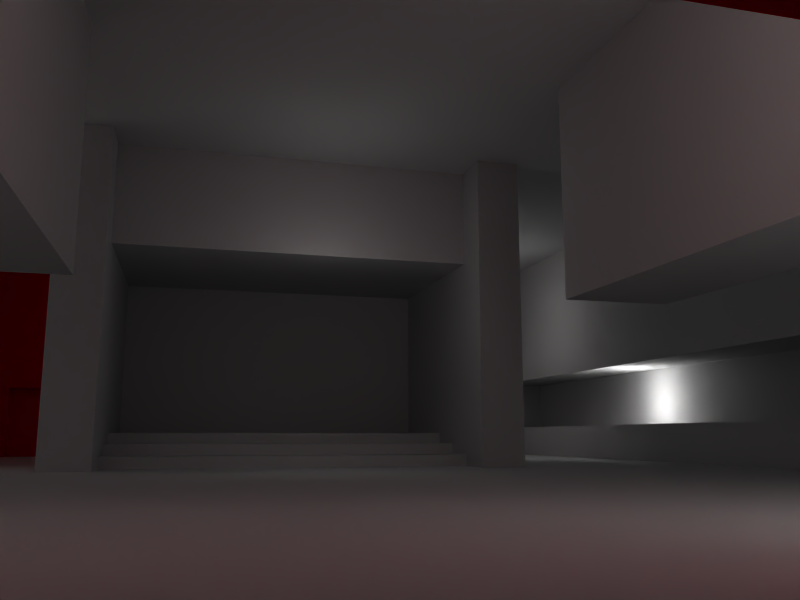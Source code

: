 # Source: e1m1_blender.blend  (saved by Blender 2.56.0; exported with 4.5.12 LTS)
import bpy
from mathutils import Matrix  # noqa: F401  (used for matrix-valued properties, if any)

bpy.ops.wm.read_factory_settings(use_empty=True)
scene = bpy.context.scene
scene.name = 'Scene'

# ---- collections
col_collection_1 = bpy.data.collections.new('Collection 1'); scene.collection.children.link(col_collection_1)
col_collection_9 = bpy.data.collections.new('Collection 9'); scene.collection.children.link(col_collection_9)
col_collection_10 = bpy.data.collections.new('Collection 10'); scene.collection.children.link(col_collection_10)

# ---- materials (node trees are filled in below, after node groups)
mat_material_004 = bpy.data.materials.new('Material.004')
mat_material_004.alpha_threshold = 0.0
mat_material_004.roughness = 0.5
mat_material_004.line_color = (0.0, 0.0, 0.0, 1.0)
mat_wall = bpy.data.materials.new('wall')
mat_wall.alpha_threshold = 0.0
mat_wall.preview_render_type = 'FLAT'
mat_wall.diffuse_color = (0.8, 0.0, 0.02224, 1.0)
mat_wall.roughness = 0.5
mat_wall.specular_intensity = 0.0
mat_wall.line_color = (0.0, 0.0, 0.0, 1.0)
mat_material_002 = bpy.data.materials.new('Material.002')
mat_material_002.alpha_threshold = 0.0
mat_material_002.roughness = 0.5
mat_material_002.line_color = (0.0, 0.0, 0.0, 1.0)
mat_material_001 = bpy.data.materials.new('Material.001')
mat_material_001.alpha_threshold = 0.0
mat_material_001.preview_render_type = 'FLAT'
mat_material_001.diffuse_color = (0.5023, 0.8, 0.2657, 1.0)
mat_material_001.roughness = 0.5
mat_material_001.specular_intensity = 0.0
mat_material_001.line_color = (0.0, 0.0, 0.0, 1.0)
mat_comp = bpy.data.materials.new('comp')
mat_comp.alpha_threshold = 0.0
mat_comp.preview_render_type = 'FLAT'
mat_comp.roughness = 0.5
mat_comp.specular_intensity = 0.0
mat_comp.line_color = (0.0, 0.0, 0.0, 1.0)
mat_material = bpy.data.materials.new('Material')
mat_material.alpha_threshold = 0.0
mat_material.roughness = 0.5
mat_material.line_color = (0.0, 0.0, 0.0, 1.0)
mat_material_003 = bpy.data.materials.new('Material.003')
mat_material_003.alpha_threshold = 0.0
mat_material_003.roughness = 0.5
mat_material_003.line_color = (0.0, 0.0, 0.0, 1.0)
mat_material_005 = bpy.data.materials.new('Material.005')
mat_material_005.alpha_threshold = 0.0
mat_material_005.roughness = 0.5
mat_material_005.line_color = (0.0, 0.0, 0.0, 1.0)
mat_roof = bpy.data.materials.new('roof')
mat_roof.alpha_threshold = 0.0
mat_roof.preview_render_type = 'FLAT'
mat_roof.roughness = 0.5
mat_roof.specular_intensity = 0.0
mat_roof.line_color = (0.0, 0.0, 0.0, 1.0)

# ---- material node trees

# ---- world
world_world = bpy.data.worlds.new('World'); scene.world = world_world
world_world.color = (0.05656, 0.2208, 0.4)
world_world.use_sun_shadow = False
world_world.sun_shadow_jitter_overblur = 0.0
world_world.cycles.sampling_method = 'MANUAL'
world_world.cycles.sample_map_resolution = 256

# ---- cameras
cam_camera_003 = bpy.data.cameras.new('Camera.003')
cam_camera_003.clip_end = 100.0
cam_camera_003.lens = 35.0
cam_camera_003.dof.focus_distance = 0.0
cam_camera_003.dof.aperture_fstop = 128.0
cam_camera_001 = bpy.data.cameras.new('Camera.001')
cam_camera_001.clip_end = 100.0
cam_camera_001.lens = 35.0
cam_camera_001.dof.focus_distance = 0.0
cam_camera_001.dof.aperture_fstop = 128.0
cam_camera = bpy.data.cameras.new('Camera')
cam_camera.clip_end = 100.0
cam_camera.lens = 35.0
cam_camera.dof.focus_distance = 0.0
cam_camera.dof.aperture_fstop = 128.0
cam_camera1 = bpy.data.cameras.new('Camera1')
cam_camera1.passepartout_alpha = 0.2
cam_camera1.clip_end = 100.0
cam_camera1.lens = 35.0
cam_camera1.show_name = True
cam_camera1.dof.focus_distance = 0.0
cam_camera1.dof.aperture_fstop = 128.0

# ---- lights
light_point_006 = bpy.data.lights.new('Point.006', 'POINT')
light_point_006.transmission_factor = 0.0
light_point_006.energy = 100.0
light_point_006.shadow_buffer_clip_start = 0.5
light_point_006.shadow_soft_size = 1.0
light_point_006.shadow_maximum_resolution = 0.006
light_point_006.use_absolute_resolution = True
light_point_006.cycles.use_multiple_importance_sampling = False
light_point_005 = bpy.data.lights.new('Point.005', 'POINT')
light_point_005.transmission_factor = 0.0
light_point_005.energy = 100.0
light_point_005.shadow_buffer_clip_start = 0.5
light_point_005.shadow_soft_size = 1.0
light_point_005.shadow_maximum_resolution = 0.006
light_point_005.use_absolute_resolution = True
light_point_005.cycles.use_multiple_importance_sampling = False
light_point_004 = bpy.data.lights.new('Point.004', 'POINT')
light_point_004.transmission_factor = 0.0
light_point_004.energy = 100.0
light_point_004.shadow_buffer_clip_start = 0.5
light_point_004.shadow_soft_size = 1.0
light_point_004.shadow_maximum_resolution = 0.006
light_point_004.use_absolute_resolution = True
light_point_004.cycles.use_multiple_importance_sampling = False
light_point_003 = bpy.data.lights.new('Point.003', 'POINT')
light_point_003.transmission_factor = 0.0
light_point_003.energy = 100.0
light_point_003.shadow_buffer_clip_start = 0.5
light_point_003.shadow_soft_size = 1.0
light_point_003.shadow_maximum_resolution = 0.006
light_point_003.use_absolute_resolution = True
light_point_003.cycles.use_multiple_importance_sampling = False
light_point_002 = bpy.data.lights.new('Point.002', 'POINT')
light_point_002.transmission_factor = 0.0
light_point_002.energy = 100.0
light_point_002.shadow_buffer_clip_start = 0.5
light_point_002.shadow_soft_size = 1.0
light_point_002.shadow_maximum_resolution = 0.006
light_point_002.use_absolute_resolution = True
light_point_002.cycles.use_multiple_importance_sampling = False
light_point_001 = bpy.data.lights.new('Point.001', 'POINT')
light_point_001.transmission_factor = 0.0
light_point_001.energy = 100.0
light_point_001.shadow_buffer_clip_start = 0.5
light_point_001.shadow_soft_size = 1.0
light_point_001.shadow_maximum_resolution = 0.006
light_point_001.use_absolute_resolution = True
light_point_001.cycles.use_multiple_importance_sampling = False
light_point = bpy.data.lights.new('Point', 'POINT')
light_point.transmission_factor = 0.0
light_point.energy = 100.0
light_point.shadow_buffer_clip_start = 0.5
light_point.shadow_soft_size = 1.0
light_point.shadow_maximum_resolution = 0.006
light_point.use_absolute_resolution = True
light_point.cycles.use_multiple_importance_sampling = False
light_lamp_003 = bpy.data.lights.new('Lamp.003', 'POINT')
light_lamp_003.transmission_factor = 0.0
light_lamp_003.energy = 100.0
light_lamp_003.shadow_buffer_clip_start = 0.5
light_lamp_003.shadow_soft_size = 1.0
light_lamp_003.shadow_maximum_resolution = 0.006
light_lamp_003.use_absolute_resolution = True
light_lamp_003.cycles.use_multiple_importance_sampling = False
light_lamp_002 = bpy.data.lights.new('Lamp.002', 'POINT')
light_lamp_002.transmission_factor = 0.0
light_lamp_002.energy = 100.0
light_lamp_002.shadow_buffer_clip_start = 0.5
light_lamp_002.shadow_soft_size = 1.0
light_lamp_002.shadow_maximum_resolution = 0.006
light_lamp_002.use_absolute_resolution = True
light_lamp_002.cycles.use_multiple_importance_sampling = False
light_lamp_001 = bpy.data.lights.new('Lamp.001', 'POINT')
light_lamp_001.transmission_factor = 0.0
light_lamp_001.energy = 100.0
light_lamp_001.shadow_buffer_clip_start = 0.5
light_lamp_001.shadow_soft_size = 1.0
light_lamp_001.shadow_maximum_resolution = 0.006
light_lamp_001.use_absolute_resolution = True
light_lamp_001.cycles.use_multiple_importance_sampling = False
light_lamp = bpy.data.lights.new('Lamp', 'POINT')
light_lamp.transmission_factor = 0.0
light_lamp.energy = 100.0
light_lamp.shadow_buffer_clip_start = 0.5
light_lamp.shadow_soft_size = 1.0
light_lamp.shadow_maximum_resolution = 0.006
light_lamp.use_absolute_resolution = True
light_lamp.cycles.use_multiple_importance_sampling = False
light_lamp_009 = bpy.data.lights.new('Lamp.009', 'POINT')
light_lamp_009.transmission_factor = 0.0
light_lamp_009.energy = 100.0
light_lamp_009.shadow_buffer_clip_start = 0.5
light_lamp_009.shadow_soft_size = 1.0
light_lamp_009.shadow_maximum_resolution = 0.006
light_lamp_009.use_absolute_resolution = True
light_lamp_009.cycles.use_multiple_importance_sampling = False
light_lamp_008 = bpy.data.lights.new('Lamp.008', 'POINT')
light_lamp_008.transmission_factor = 0.0
light_lamp_008.energy = 100.0
light_lamp_008.shadow_buffer_clip_start = 0.5
light_lamp_008.shadow_soft_size = 1.0
light_lamp_008.shadow_maximum_resolution = 0.006
light_lamp_008.use_absolute_resolution = True
light_lamp_008.cycles.use_multiple_importance_sampling = False
light_lamp_007 = bpy.data.lights.new('Lamp.007', 'POINT')
light_lamp_007.transmission_factor = 0.0
light_lamp_007.energy = 100.0
light_lamp_007.shadow_buffer_clip_start = 0.5
light_lamp_007.shadow_soft_size = 1.0
light_lamp_007.shadow_maximum_resolution = 0.006
light_lamp_007.use_absolute_resolution = True
light_lamp_007.cycles.use_multiple_importance_sampling = False
light_lamp_006 = bpy.data.lights.new('Lamp.006', 'POINT')
light_lamp_006.transmission_factor = 0.0
light_lamp_006.energy = 100.0
light_lamp_006.shadow_buffer_clip_start = 0.5
light_lamp_006.shadow_soft_size = 1.0
light_lamp_006.shadow_maximum_resolution = 0.006
light_lamp_006.use_absolute_resolution = True
light_lamp_006.cycles.use_multiple_importance_sampling = False
light_lamp_005 = bpy.data.lights.new('Lamp.005', 'POINT')
light_lamp_005.transmission_factor = 0.0
light_lamp_005.energy = 100.0
light_lamp_005.shadow_buffer_clip_start = 0.5
light_lamp_005.shadow_soft_size = 1.0
light_lamp_005.shadow_maximum_resolution = 0.006
light_lamp_005.use_absolute_resolution = True
light_lamp_005.cycles.use_multiple_importance_sampling = False
light_lamp_004 = bpy.data.lights.new('Lamp.004', 'POINT')
light_lamp_004.transmission_factor = 0.0
light_lamp_004.energy = 100.0
light_lamp_004.shadow_buffer_clip_start = 0.5
light_lamp_004.shadow_soft_size = 1.0
light_lamp_004.shadow_maximum_resolution = 0.006
light_lamp_004.use_absolute_resolution = True
light_lamp_004.cycles.use_multiple_importance_sampling = False

# ---- meshes
me_basegeometry_016 = bpy.data.meshes.new('BaseGeometry.016')
me_basegeometry_016.from_pydata([(21.12, 6.96, 7.4), (29.44, 6.96, 7.4), (29.44, 10.16, 7.4), (21.12, 10.16, 7.4), (29.12, 7.28, 2.28), (29.12, 7.28, 7.4), (29.12, 9.84, 2.28), (29.12, 9.84, 7.4), (21.44, 9.84, 2.28), (21.44, 9.84, 7.4), (21.44, 7.28, 7.4), (21.44, 7.28, 2.28)], [(1, 2), (0, 1), (0, 3), (2, 3)], [(7, 9, 5), (9, 10, 5), (4, 10, 11), (4, 5, 10), (6, 5, 4), (6, 7, 5), (8, 7, 6), (8, 9, 7), (11, 9, 8), (11, 10, 9), (6, 4, 11, 8)])
_uv = me_basegeometry_016.uv_layers.new(name='UVTex')
_uv.uv.foreach_set('vector', [0.0, 0.0, 1.0, 0.0, 1.0, 1.0, 0.0, 0.0, 1.0, 0.0, 1.0, 1.0, 0.4897, 0.995, 0.008425, 0.004956, 0.008425, 0.995, 0.4897, 0.995, 0.4897, 0.004956, 0.008425, 0.004956, 0.005352, 0.01746, 0.2387, 0.495, 0.2418, 0.01746, 0.005352, 0.01746, 0.002227, 0.495, 0.2387, 0.495, 0.7325, 0.995, 0.2512, 0.004956, 0.2512, 0.995, 0.7325, 0.995, 0.7325, 0.004956, 0.2512, 0.004956, 0.004385, 0.48, 0.2377, 0.9888, 0.2377, 0.48, 0.004385, 0.48, 0.004385, 0.9888, 0.2377, 0.9888, 0.05251, -0.4512, 0.9475, -0.4512, 0.9475, 1.451, 0.05251, 1.451])
me_basegeometry_016.materials.append(mat_material_004)
me_basegeometry_016.use_remesh_preserve_volume = False
me_basegeometry_016.use_remesh_preserve_attributes = False
me_basegeometry_016.use_mirror_vertex_groups = False
me_basegeometry_016.update()
me_basegeometry_015 = bpy.data.meshes.new('BaseGeometry.015')
me_basegeometry_015.from_pydata([(0.4056, 4.72, -1.56), (0.4056, 9.84, -1.56), (0.4056, 9.84, 1.32), (0.4056, 4.72, 1.32), (0.96, 2.16, -1.56), (0.96, 2.16, 7.4), (0.96, 4.72, 7.4), (0.96, 9.84, 7.4), (0.96, 12.4, 7.4), (0.96, 12.4, -1.56), (0.96, 4.72, 1.32), (0.96, 9.84, 1.32), (0.96, 9.84, -1.56), (0.96, 4.72, -1.56), (0.96, 9.84, 1.32), (13.76, 2.16, 7.4), (13.76, 2.16, -1.56), (0.96, 2.16, 7.4), (0.96, 2.16, -1.56)], [], [(8, 7, 12, 9), (7, 6, 10, 11), (6, 5, 4, 13), (16, 18, 17, 15), (0, 1, 2, 3), (14, 2, 1, 12), (11, 10, 3, 2), (0, 3, 10, 13)])
_uv = me_basegeometry_015.uv_layers.new(name='UVTex')
_uv.uv.foreach_set('vector', [9.989, 2.561, 11.36, 2.561, 11.36, -1.919, 9.989, -1.919, 11.36, 2.561, 14.98, 2.561, 14.98, -0.4788, 11.36, -0.4788, -13.5, 2.561, -11.99, 2.561, -11.99, -1.919, -13.5, -1.919, -4.495, -1.919, -10.53, -1.919, -10.53, 2.561, -4.495, 2.561, 14.84, -1.919, 11.5, -1.919, 11.5, -0.4788, 14.84, -0.4788, 11.36, -0.4788, 11.5, -0.4788, 11.5, -1.919, 11.36, -1.919, 11.36, -0.4788, 14.98, -0.4788, 14.84, -0.4788, 11.5, -0.4788, -13.86, -1.919, -13.86, -0.4788, -13.72, -0.4788, -13.72, -1.919])
me_basegeometry_015.materials.append(mat_wall)
me_basegeometry_015.use_remesh_preserve_volume = False
me_basegeometry_015.use_remesh_preserve_attributes = False
me_basegeometry_015.use_mirror_vertex_groups = False
me_basegeometry_015.update()
me_basegeometry_014 = bpy.data.meshes.new('BaseGeometry.014')
me_basegeometry_014.from_pydata([(0.4056, 4.72, -1.56), (0.4056, 9.84, -1.56), (0.96, 9.84, -1.56), (0.96, 4.72, -1.56)], [], [(1, 0, 3, 2)])
_uv = me_basegeometry_014.uv_layers.new(name='UVTex')
_uv.uv.foreach_set('vector', [-49.55, -1.65, -45.39, -1.65, -45.27, -1.65, -49.55, -1.65])
me_basegeometry_014.materials.append(None)
me_basegeometry_014.use_remesh_preserve_volume = False
me_basegeometry_014.use_remesh_preserve_attributes = False
me_basegeometry_014.use_mirror_vertex_groups = False
me_basegeometry_014.update()
me_basegeometry_013 = bpy.data.meshes.new('BaseGeometry.013')
me_basegeometry_013.from_pydata([(34.24, 2.16, 1.96), (0.96, 27.76, 1.96), (34.24, 27.76, 1.96), (36.8, 2.16, 1.96), (36.8, -0.4, 1.96), (34.24, -0.4, 1.96), (36.8, 27.76, 1.96), (-1.6, 30.32, 1.96), (0.96, 30.32, 1.96), (34.24, 30.32, 1.96), (36.8, 30.32, 1.96), (13.76, -0.4, 1.96), (13.76, 2.16, 1.96), (0.96, 12.4, 1.96), (-1.6, 12.4, 1.96), (34.24, 7.28, 1.96), (36.8, 7.28, 1.96), (36.8, 17.52, 1.96), (34.24, 17.52, 1.96)], [], [(16, 3, 15), (3, 4, 15), (4, 5, 15), (0, 5, 12), (5, 11, 12), (10, 6, 9), (6, 17, 9), (17, 18, 9), (9, 2, 8), (2, 1, 8), (8, 1, 7), (1, 13, 7), (13, 14, 7)])
me_basegeometry_013.use_remesh_preserve_volume = False
me_basegeometry_013.use_remesh_preserve_attributes = False
me_basegeometry_013.use_mirror_vertex_groups = False
me_basegeometry_013.update()
me_basegeometry_012 = bpy.data.meshes.new('BaseGeometry.012')
me_basegeometry_012.from_pydata([(34.24, 14.96, 7.4), (34.24, 9.84, 7.4), (34.24, 14.96, -1.56), (34.24, 14.96, 1.32), (34.24, 9.84, 1.32), (34.24, 9.84, -1.56), (38.72, 14.96, 1.32), (38.72, 9.84, 1.32), (38.72, 9.84, -1.56), (38.72, 14.96, -1.56), (34.24, 17.52, -1.56), (34.24, 17.52, 7.4), (34.24, 7.28, 7.4), (34.24, 7.28, -1.56)], [], [(0, 11, 10, 2), (1, 0, 3, 4), (5, 13, 12, 1), (8, 5, 4, 7), (2, 9, 6, 3), (6, 7, 4, 3)])
_uv = me_basegeometry_012.uv_layers.new(name='UVTex')
_uv.uv.foreach_set('vector', [3.975, 3.673, 5.524, 3.673, 5.524, -2.324, 3.975, -2.324, -0.04017, 3.673, 3.975, 3.673, 3.975, -0.3964, -0.04017, -0.3964, 0.4255, -2.324, -1.575, -2.324, -1.575, 3.673, 0.4255, 3.673, -1.018, 0.0548, 1.552, 0.0548, 1.552, 1.597, -1.018, 1.597, 5.035, -2.324, 2.127, -2.324, 2.127, -0.3964, 5.035, -0.3964, -0.5492, -0.5492, 1.549, -0.5492, 1.549, 1.549, -0.5492, 1.549])
me_basegeometry_012.materials.append(mat_wall)
me_basegeometry_012.use_remesh_preserve_volume = False
me_basegeometry_012.use_remesh_preserve_attributes = False
me_basegeometry_012.use_mirror_vertex_groups = False
me_basegeometry_012.update()
me_basegeometry_011 = bpy.data.meshes.new('BaseGeometry.011')
me_basegeometry_011.from_pydata([(34.24, 2.16, -1.56), (34.24, 2.16, -0.28), (0.96, 27.76, -1.56), (0.96, 27.76, -0.28), (34.24, 27.76, -1.56), (34.24, 27.76, -0.28), (34.24, 2.16, 1.96), (34.24, 2.16, 7.4), (0.96, 27.76, 1.96), (0.96, 27.76, 7.4), (34.24, 27.76, 1.96), (34.24, 27.76, 7.4), (13.76, 2.16, -1.56), (13.76, 2.16, 7.4), (0.96, 12.4, 7.4), (0.96, 12.4, -1.56), (34.24, 17.52, -1.56), (34.24, 17.52, 7.4), (34.24, 7.28, 7.4), (34.24, 7.28, -1.56), (13.76, 2.16, 1.96), (13.76, 2.16, -0.28), (0.96, 12.4, -0.28), (0.96, 12.4, 1.96), (34.24, 7.28, -0.28), (34.24, 7.28, 1.96), (34.24, 17.52, 1.96), (34.24, 17.52, -0.28)], [], [(16, 5, 4), (16, 27, 5), (6, 20, 13, 7), (25, 6, 7, 18), (0, 12, 21, 1), (19, 0, 1, 24), (10, 26, 17, 11), (8, 10, 11, 9), (2, 4, 5, 3), (15, 2, 3, 22), (23, 8, 9, 14)])
_uv = me_basegeometry_011.uv_layers.new(name='UVTex')
_uv.uv.foreach_set('vector', [0.2637, 0.009055, 0.5765, 0.1605, 0.5765, 0.009055, 0.2637, 0.009055, 0.2637, 0.1605, 0.5765, 0.1605, -0.2878, 0.4255, -0.9891, 0.4255, -0.9891, 1.069, -0.2878, 1.069, -0.0122, 0.4255, -0.2878, 0.4255, -0.2878, 1.069, -0.0122, 1.069, -0.2389, 0.009055, -0.9891, 0.009056, -0.9891, 0.1605, -0.2389, 0.1605, -0.1001, 0.009055, -0.2389, 0.009055, -0.2389, 0.1605, -0.1001, 0.1605, 0.7156, 0.4255, 0.4273, 0.4255, 0.4273, 1.069, 0.7156, 1.069, 1.678, 0.4255, 0.7156, 0.4255, 0.7156, 1.069, 1.678, 1.069, 1.714, 0.009056, 0.5765, 0.009055, 0.5765, 0.1605, 1.714, 0.1605, 2.217, 0.009056, 1.714, 0.009056, 1.714, 0.1605, 2.217, 0.1605, 2.437, 0.4255, 1.714, 0.4255, 1.714, 1.069, 2.437, 1.069])
_ca = me_basegeometry_011.color_attributes.new('Col', 'BYTE_COLOR', 'CORNER')
_ca.data.foreach_set('color', [1.0, 1.0, 1.0, 1.0, 1.0, 1.0, 1.0, 1.0, 1.0, 1.0, 1.0, 1.0, 1.0, 1.0, 1.0, 1.0, 1.0, 1.0, 1.0, 1.0, 1.0, 1.0, 1.0, 1.0, 1.0, 1.0, 1.0, 1.0, 1.0, 1.0, 1.0, 1.0, 1.0, 1.0, 1.0, 1.0, 1.0, 1.0, 1.0, 1.0, 1.0, 1.0, 1.0, 1.0, 1.0, 1.0, 1.0, 1.0, 1.0, 1.0, 1.0, 1.0, 1.0, 1.0, 1.0, 1.0, 1.0, 1.0, 1.0, 1.0, 1.0, 1.0, 1.0, 1.0, 1.0, 1.0, 1.0, 1.0, 1.0, 1.0, 1.0, 1.0, 1.0, 1.0, 1.0, 1.0, 1.0, 1.0, 1.0, 1.0, 1.0, 1.0, 1.0, 1.0, 1.0, 1.0, 1.0, 1.0, 1.0, 1.0, 1.0, 1.0, 1.0, 1.0, 1.0, 1.0, 1.0, 1.0, 1.0, 1.0, 1.0, 1.0, 1.0, 1.0, 1.0, 1.0, 1.0, 1.0, 1.0, 1.0, 1.0, 1.0, 1.0, 1.0, 1.0, 1.0, 1.0, 1.0, 1.0, 1.0, 1.0, 1.0, 1.0, 1.0, 1.0, 1.0, 1.0, 1.0, 1.0, 1.0, 1.0, 1.0, 1.0, 1.0, 1.0, 1.0, 1.0, 1.0, 1.0, 1.0, 1.0, 1.0, 1.0, 1.0, 1.0, 1.0, 1.0, 1.0, 1.0, 1.0, 1.0, 1.0, 1.0, 1.0, 1.0, 1.0, 1.0, 1.0, 1.0, 1.0, 1.0, 1.0, 1.0, 1.0, 1.0, 1.0, 1.0, 1.0])
me_basegeometry_011.materials.append(mat_material_002)
me_basegeometry_011.use_remesh_preserve_volume = False
me_basegeometry_011.use_remesh_preserve_attributes = False
me_basegeometry_011.use_mirror_vertex_groups = False
me_basegeometry_011.update()
me_basegeometry_010 = bpy.data.meshes.new('BaseGeometry.010')
me_basegeometry_010.from_pydata([(13.76, -0.4, -0.28), (13.76, -0.4, 1.96), (13.76, 2.16, 1.96), (13.76, 2.16, -0.28), (0.96, 12.4, -0.28), (0.96, 12.4, 1.96), (-1.6, 12.4, 1.96), (-1.6, 12.4, -0.28), (34.24, 7.28, -0.28), (34.24, 7.28, 1.96), (36.8, 7.28, 1.96), (36.8, 7.28, -0.28), (36.8, 17.52, -0.28), (36.8, 17.52, 1.96), (34.24, 17.52, 1.96), (34.24, 17.52, -0.28)], [], [(1, 0, 3), (3, 2, 1), (7, 5, 4), (7, 6, 5), (11, 9, 8), (11, 10, 9), (15, 13, 12), (15, 14, 13)])
_uv = me_basegeometry_010.uv_layers.new(name='UVTex')
_uv.uv.foreach_set('vector', [-0.9984, 0.7061, -0.9984, -0.2016, 1.026, -0.2016, 1.026, -0.2016, 1.026, 0.7061, -0.9984, 0.7061, 1.02, -0.1994, -1.018, 0.5679, -0.9991, -0.2012, 1.02, -0.1994, 1.024, 0.5696, -1.018, 0.5679, 1.026, -0.1998, -0.9772, 0.6972, -0.9984, -0.1998, 1.026, -0.1998, 1.047, 0.6972, -0.9772, 0.6972, 1.005, -0.1212, -1.036, 0.6287, -1.036, -0.1293, 1.005, -0.1212, 1.005, 0.6367, -1.036, 0.6287])
me_basegeometry_010.materials.append(mat_material_001)
me_basegeometry_010.use_remesh_preserve_volume = False
me_basegeometry_010.use_remesh_preserve_attributes = False
me_basegeometry_010.use_mirror_vertex_groups = False
me_basegeometry_010.update()
me_basegeometry_009 = bpy.data.meshes.new('BaseGeometry.009')
me_basegeometry_009.from_pydata([(36.8, -0.4, -0.28), (36.8, -0.4, 1.96), (-1.6, 30.32, -0.28), (-1.6, 30.32, 1.96), (36.8, 30.32, 1.96), (36.8, 30.32, -0.28), (13.76, -0.4, -0.28), (13.76, -0.4, 1.96), (-1.6, 12.4, 1.96), (-1.6, 12.4, -0.28), (36.8, 7.28, 1.96), (36.8, 7.28, -0.28), (36.8, 17.52, -0.28), (36.8, 17.52, 1.96)], [], [(2, 3, 8, 9), (2, 5, 4, 3), (4, 5, 12, 13), (0, 1, 10, 11), (0, 6, 7, 1)])
_uv = me_basegeometry_009.uv_layers.new(name='UVTex')
_uv.uv.foreach_set('vector', [5.234, 0.00311, 5.234, 1.061, 7.353, 1.061, 7.353, 0.00311, 5.234, 0.00311, 0.5291, 0.003109, 0.5291, 1.061, 5.234, 1.061, 0.5291, 1.061, 0.5291, 0.003109, -0.8941, 0.003109, -0.8941, 1.061, -3.013, 0.003109, -3.013, 1.061, -2.241, 1.061, -2.241, 0.003109, -3.013, 0.003109, -6.009, 0.00311, -6.009, 1.061, -3.013, 1.061])
me_basegeometry_009.materials.append(mat_comp)
me_basegeometry_009.use_remesh_preserve_volume = False
me_basegeometry_009.use_remesh_preserve_attributes = False
me_basegeometry_009.use_mirror_vertex_groups = False
me_basegeometry_009.update()
me_basegeometry_008 = bpy.data.meshes.new('BaseGeometry.008')
me_basegeometry_008.from_pydata([(34.24, 2.16, -0.28), (0.96, 27.76, -0.28), (34.24, 27.76, -0.28), (36.8, 2.16, -0.28), (36.8, -0.4, -0.28), (34.24, -0.4, -0.28), (36.8, 27.76, -0.28), (-1.6, 30.32, -0.28), (0.96, 30.32, -0.28), (34.24, 30.32, -0.28), (36.8, 30.32, -0.28), (13.76, -0.4, -0.28), (13.76, 2.16, -0.28), (0.96, 12.4, -0.28), (-1.6, 12.4, -0.28), (34.24, 7.28, -0.28), (36.8, 7.28, -0.28), (36.8, 17.52, -0.28), (34.24, 17.52, -0.28)], [], [(16, 15, 3), (3, 15, 4), (4, 15, 5), (0, 12, 5), (5, 12, 11), (10, 9, 6), (6, 9, 17), (9, 18, 17), (9, 8, 2), (2, 8, 1), (8, 7, 1), (1, 7, 13), (13, 7, 14)])
me_basegeometry_008.use_remesh_preserve_volume = False
me_basegeometry_008.use_remesh_preserve_attributes = False
me_basegeometry_008.use_mirror_vertex_groups = False
me_basegeometry_008.update()
me_basegeometry_007 = bpy.data.meshes.new('BaseGeometry.007')
me_basegeometry_007.from_pydata([(34.24, 2.16, -1.56), (0.96, 27.76, -1.56), (34.24, 27.76, -1.56), (0.96, 2.16, -1.56), (38.72, 9.84, -1.56), (38.72, 14.96, -1.56)], [(4, 5)], [(0, 2, 1, 3)])
me_basegeometry_007.polygons.foreach_set('use_smooth', [True] * 1)
_uv = me_basegeometry_007.uv_layers.new(name='UVTex')
_uv.uv.foreach_set('vector', [-10.88, -2.621, 11.88, -2.621, 11.88, 3.621, -10.88, 3.621])
me_basegeometry_007.materials.append(mat_material)
me_basegeometry_007.use_remesh_preserve_volume = False
me_basegeometry_007.use_remesh_preserve_attributes = False
me_basegeometry_007.use_mirror_vertex_groups = False
me_basegeometry_007.update()
me_basegeometry_005 = bpy.data.meshes.new('BaseGeometry.005')
me_basegeometry_005.from_pydata([(15.04, 9.84, -1.24), (15.04, 9.84, 4.52), (13.76, 9.84, -1.24), (13.76, 9.84, -0.92), (13.76, 9.84, 4.52), (12.48, 9.84, -0.92), (12.48, 9.84, -0.6), (12.48, 9.84, 4.52), (8.64, 9.84, -0.6), (8.64, 9.84, 4.52), (8.64, 20.08, -0.6), (8.64, 20.08, 4.52), (12.48, 20.08, -0.6), (12.48, 20.08, -0.92), (12.48, 20.08, 4.52), (13.76, 20.08, -0.92), (13.76, 20.08, -1.24), (13.76, 20.08, 4.52), (15.04, 20.08, 4.52), (15.04, 20.08, -1.24), (16.32, 21.36, -1.56), (16.32, 21.36, 7.4), (7.36, 21.36, -1.56), (7.36, 21.36, 7.4), (7.36, 8.56, -1.56), (7.36, 8.56, 7.4), (16.32, 8.56, 7.4), (16.32, 8.56, -1.56), (16.32, 9.84, -1.56), (16.32, 9.84, 7.4), (15.04, 9.84, 7.4), (15.04, 9.84, -1.56), (15.04, 20.08, -1.56), (15.04, 20.08, 7.4), (16.32, 20.08, 7.4), (16.32, 20.08, -1.56)], [], [(31, 0, 19, 32), (19, 0, 2, 16), (2, 3, 15, 16), (15, 3, 5, 13), (5, 6, 12, 13), (12, 6, 8, 10), (8, 9, 11, 10), (14, 11, 9, 7), (10, 11, 14, 12), (6, 7, 9, 8), (3, 4, 7, 5), (17, 14, 7, 4), (13, 14, 17, 15), (16, 17, 18, 19), (0, 1, 4, 2), (18, 17, 4, 1), (1, 30, 33, 18), (22, 24, 25, 23), (20, 22, 23, 21), (24, 27, 26, 25), (28, 31, 30, 29), (27, 28, 29, 26), (32, 35, 34, 33), (35, 20, 21, 34)])
_uv = me_basegeometry_005.uv_layers.new(name='UVTex')
_uv.uv.foreach_set('vector', [8.088, 1.0, 8.088, 0.0, -7.088, 0.0, -7.088, 1.0, 2.267, 12.73, 2.267, -11.73, -1.267, -11.73, -1.267, 12.73, -7.088, 0.0, -7.088, 1.0, 8.088, 1.0, 8.088, 0.0, -1.267, -11.73, -1.267, 12.73, 2.267, 12.73, 2.267, -11.73, -7.088, 0.0, -7.088, 1.0, 8.088, 1.0, 8.088, 0.0, -1.267, -11.73, -1.267, 12.73, 2.267, 12.73, 2.267, -11.73, 0.2754, 0.7246, 0.2754, 0.2754, 0.7246, 0.2754, 0.7246, 0.7246, 3.449, 0.2226, 3.449, 2.038, -1.391, 2.038, -1.391, 0.2226, 2.011, 0.2133, 2.011, 0.6303, 1.218, 0.6303, 1.218, 0.2133, -2.143, 0.2133, -2.143, 0.6303, -2.936, 0.6303, -2.936, 0.2133, -1.871, 0.1872, -1.871, 0.6303, -2.143, 0.6303, -2.143, 0.1872, 3.445, -0.4141, 3.449, 0.2226, -1.391, 0.2226, -1.395, -0.4141, 1.218, 0.1872, 1.218, 0.6303, 0.9455, 0.6303, 0.9455, 0.1872, 0.9455, 0.1612, 0.9455, 0.6303, 0.7134, 0.6303, 0.7134, 0.1612, -1.638, 0.1612, -1.638, 0.6303, -1.871, 0.6303, -1.871, 0.1612, 3.441, -1.051, 3.445, -0.4141, -1.395, -0.4141, -1.399, -1.051, -1.638, 0.6303, -1.638, 0.8649, 0.7134, 0.8649, 0.7134, 0.6303, 2.072, 0.1351, 4.302, 0.1351, 4.302, 0.8649, 2.072, 0.8649, 0.6528, 0.1351, 2.072, 0.1351, 2.072, 0.8649, 0.6528, 0.8649, -2.997, 0.1351, -1.578, 0.1351, -1.578, 0.8649, -2.997, 0.8649, -1.452, 0.1351, -1.638, 0.1351, -1.638, 0.8649, -1.452, 0.8649, -1.578, 0.1351, -1.452, 0.1351, -1.452, 0.8649, -1.578, 0.8649, 0.7134, 0.1351, 0.5272, 0.1351, 0.5272, 0.8649, 0.7134, 0.8649, 0.5272, 0.1351, 0.6528, 0.1351, 0.6528, 0.8649, 0.5272, 0.8649])
me_basegeometry_005.materials.append(mat_material_003)
me_basegeometry_005.use_remesh_preserve_volume = False
me_basegeometry_005.use_remesh_preserve_attributes = False
me_basegeometry_005.use_mirror_vertex_groups = False
me_basegeometry_005.update()
me_basegeometry_004 = bpy.data.meshes.new('BaseGeometry.004')
me_basegeometry_004.from_pydata([(21.12, 6.96, 7.4), (29.44, 6.96, 7.4), (29.44, 10.16, 7.4), (21.12, 10.16, 7.4), (29.12, 7.28, 2.28), (29.12, 7.28, 7.4), (29.12, 9.84, 2.28), (29.12, 9.84, 7.4), (21.44, 9.84, 2.28), (21.44, 9.84, 7.4), (21.44, 7.28, 7.4), (21.44, 7.28, 2.28)], [(1, 2), (0, 1), (0, 3), (2, 3)], [(7, 9, 5), (9, 10, 5), (4, 10, 11), (4, 5, 10), (6, 5, 4), (6, 7, 5), (8, 7, 6), (8, 9, 7), (11, 9, 8), (11, 10, 9), (6, 4, 11, 8)])
_uv = me_basegeometry_004.uv_layers.new(name='UVTex')
_uv.uv.foreach_set('vector', [0.0, 0.0, 1.0, 0.0, 1.0, 1.0, 0.0, 0.0, 1.0, 0.0, 1.0, 1.0, 0.4897, 0.995, 0.008425, 0.004956, 0.008425, 0.995, 0.4897, 0.995, 0.4897, 0.004956, 0.008425, 0.004956, -0.0008981, 0.48, 0.245, 0.995, 0.245, 0.48, -0.0008981, 0.48, -0.0008981, 0.995, 0.245, 0.995, 0.7325, 0.995, 0.2512, 0.004956, 0.2512, 0.995, 0.7325, 0.995, 0.7325, 0.004956, 0.2512, 0.004956, 0.00126, -0.001294, 0.2471, 0.4888, 0.2471, -0.001294, 0.00126, -0.001294, 0.00126, 0.4888, 0.2471, 0.4888, 0.05251, -0.4512, 0.9475, -0.4512, 0.9475, 1.451, 0.05251, 1.451])
me_basegeometry_004.materials.append(mat_material_005)
me_basegeometry_004.use_remesh_preserve_volume = False
me_basegeometry_004.use_remesh_preserve_attributes = False
me_basegeometry_004.use_mirror_vertex_groups = False
me_basegeometry_004.update()
me_basegeometry_000 = bpy.data.meshes.new('BaseGeometry.000')
me_basegeometry_000.from_pydata([(34.24, 27.76, 7.4), (0.96, 2.16, 7.4), (34.24, 2.16, 7.4), (0.96, 27.76, 7.4)], [], [(0, 2, 1, 3)])
me_basegeometry_000.polygons.foreach_set('use_smooth', [True] * 1)
_uv = me_basegeometry_000.uv_layers.new(name='UVTex')
_uv.uv.foreach_set('vector', [-7.781, -10.05, 8.715, -10.1, 8.781, 11.35, -7.715, 11.4])
me_basegeometry_000.materials.append(mat_roof)
me_basegeometry_000.use_remesh_preserve_volume = False
me_basegeometry_000.use_remesh_preserve_attributes = False
me_basegeometry_000.use_mirror_vertex_groups = False
me_basegeometry_000.update()
me_basegeometry_006 = bpy.data.meshes.new('BaseGeometry.006')
me_basegeometry_006.from_pydata([(34.24, 17.52, -0.28), (34.24, 17.52, 1.96), (34.24, 7.28, 1.96), (34.24, 7.28, -0.28), (-1.6, 12.4, -0.28), (-1.6, 12.4, 1.96), (34.24, 30.32, 1.96), (34.24, 30.32, -0.28), (-1.6, 30.32, 1.96), (-1.6, 30.32, -0.28), (-1.6, 27.76, 1.96), (-1.6, 27.76, -0.28), (34.24, -0.4, -0.28), (34.24, -0.4, 1.96), (26.56, -2.96, -3.8), (39.36, 9.84, -1.56), (39.36, 9.84, 1.96), (39.36, 14.96, 1.96), (39.36, 14.96, -1.56), (0.96, 4.72, -1.56), (0.96, 9.84, -1.56), (0.96, 12.4, -1.56), (0.96, 12.4, 7.4), (0.96, 11.44, 7.4), (0.96, 11.44, -1.56), (0.96, 4.72, 7.4), (0.96, 2.16, 7.4), (0.96, 2.16, -1.56), (0.96, 9.84, 7.4), (34.24, 27.76, 1.96), (0.96, 27.76, 7.4), (34.24, 2.16, 1.96), (34.24, 27.76, -0.28), (0.96, 27.76, -1.56), (34.24, 2.16, -0.28)], [(15, 16), (17, 18), (16, 17)], [(20, 19, 27), (24, 20, 27), (21, 24, 27), (33, 21, 27), (28, 26, 25), (23, 26, 28), (22, 26, 23), (30, 26, 22), (9, 11, 4), (32, 0, 7), (3, 34, 12), (8, 5, 10), (6, 1, 29), (2, 13, 31)])
me_basegeometry_006.use_remesh_preserve_volume = False
me_basegeometry_006.use_remesh_preserve_attributes = False
me_basegeometry_006.use_mirror_vertex_groups = False
me_basegeometry_006.update()
me_basegeometry_002 = bpy.data.meshes.new('BaseGeometry.002')
me_basegeometry_002.from_pydata([(-18.24, -10.64, 5.48), (-11.84, -17.04, 5.48), (-23.68, -22.16, 5.48), (-16.96, -29.2, 5.48), (-23.36, -29.84, 5.48), (-30.4, -20.56, 5.48), (-18.56, -15.76, 5.48), (-24.64, -10.64, 5.48), (-23.36, -29.84, -2.52), (-23.36, -29.84, -3.48), (-18.24, -10.64, -2.52), (-18.24, -10.64, -3.48), (-18.56, -15.76, -3.48), (-18.56, -15.76, -2.52), (-30.4, -20.56, -2.52), (-30.4, -20.56, -3.48), (-11.84, -17.04, -2.52), (-11.84, -17.04, -3.48), (-16.96, -29.2, -3.48), (-16.96, -29.2, -2.52), (-23.68, -22.16, -2.52), (-23.68, -22.16, -3.48), (-24.64, -10.64, -2.52), (-24.64, -10.64, -3.48), (-31.36, -9.36, -3.48), (-33.6, -33.68, -3.48), (-33.6, -33.68, 2.6), (-9.28, -9.68, -3.48), (-9.28, -12.24, -3.48), (-9.28, -12.24, 5.48), (-37.12, -28.56, 2.28), (-37.12, -28.56, 5.48), (-35.2, -13.84, 5.48), (-35.2, -13.84, -3.48), (-33.28, -30.48, 2.28), (-31.68, -27.6, -3.48), (-31.68, -27.6, 5.48), (-35.52, -25.04, -3.48), (-38.08, -25.04, 2.28), (-38.08, -25.04, -3.48), (-35.52, -25.04, 5.48), (-38.08, -25.04, 5.48), (-29.76, -32.4, -3.48), (-33.28, -30.48, 5.48), (-9.28, -31.12, -2.52), (-16.96, -33.68, 5.48), (-16.96, -33.68, -2.52), (-22.08, -33.68, -2.52), (-22.08, -33.68, 5.48), (-29.76, -32.4, 5.48), (-29.76, -32.4, -2.52), (-31.36, -9.36, -2.52), (-31.36, -9.36, 5.48), (-9.28, -22.16, -3.48), (-9.28, -22.16, 5.48), (-9.28, -31.12, 5.48), (-9.28, -31.12, -3.48), (-9.28, -4.24, -2.52), (-9.28, -4.24, 5.48), (-9.28, -9.68, 5.48), (-9.28, -9.68, -2.52), (-21.12, -5.52, -2.52), (-21.12, -5.52, 5.48), (-21.12, -2.96, 5.48), (-21.12, -2.96, -2.52), (-14.4, -2.96, -2.52), (-14.4, -2.96, 5.48), (-14.4, -4.24, 5.48), (-14.4, -4.24, -2.52), (-35.2, -13.84, 2.6), (-35.2, -13.84, 5.8), (-35.84, -13.84, 5.8), (-35.84, -13.84, 2.6), (-32.0, -9.36, 2.6), (-32.0, -9.36, 5.8), (-31.36, -9.36, 5.8), (-31.36, -9.36, 2.6), (-33.28, -30.48, -3.48), (-33.28, -30.48, 2.6), (-33.28, -31.44, 2.6), (-33.28, -31.44, -3.48), (-38.08, -28.56, -3.48), (-38.08, -28.56, 2.6), (-37.12, -28.56, 2.6), (-37.12, -28.56, -3.48), (-17.6, 6.0, -2.52), (-17.6, 6.0, 5.48), (-9.28, 0.24, 5.48), (-9.28, 0.24, -2.52), (-2.441e-06, 4.72, -1.88), (-2.441e-06, 4.72, 1.32), (-4.16, 0.88, -1.88), (-16.96, 6.0, -2.52), (-9.28, 0.88, -2.52), (-16.96, 6.0, 5.48), (-9.28, 0.88, 5.48), (-16.96, 6.0, -2.2), (-16.96, 6.0, 1.32), (-9.28, 9.84, -2.2), (-9.28, 9.84, -1.88), (-9.28, 9.84, 1.32), (-2.441e-06, 9.84, 1.32), (-2.441e-06, 9.84, -1.88), (-4.16, 0.88, -2.2), (-4.16, 0.88, 1.32), (-9.28, 0.88, 1.32), (-9.28, 0.88, -2.2), (-9.28, -22.16, -1.56), (-9.28, -22.16, 3.88), (-9.28, -12.24, 3.88), (-9.28, -12.24, -1.56)], [], [(75, 74, 70), (78, 79, 83), (79, 26, 83), (44, 19, 46), (19, 47, 46), (60, 64, 10), (10, 64, 13), (13, 61, 22), (13, 64, 61), (61, 51, 22), (16, 13, 20), (16, 10, 13), (13, 14, 20), (19, 20, 47), (47, 20, 8), (8, 20, 14), (47, 8, 50), (93, 92, 88), (88, 92, 65), (65, 92, 68), (57, 68, 60), (60, 68, 64), (68, 92, 64), (92, 85, 64), (27, 11, 28), (28, 17, 53), (28, 11, 17), (53, 17, 18), (17, 21, 18), (12, 23, 15), (23, 24, 15), (9, 15, 42), (42, 35, 77), (42, 15, 35), (15, 24, 35), (24, 33, 35), (35, 33, 37), (33, 39, 37), (53, 18, 56), (36, 43, 40), (43, 31, 40), (40, 31, 41), (55, 45, 3), (3, 45, 48), (29, 0, 59), (29, 54, 1), (1, 0, 29), (54, 3, 1), (1, 3, 2), (6, 5, 7), (7, 5, 52), (4, 49, 5), (49, 43, 36), (49, 36, 5), (5, 36, 52), (52, 36, 32), (36, 40, 32), (32, 40, 41), (54, 55, 3), (59, 0, 63), (0, 6, 63), (6, 7, 62), (6, 62, 63), (62, 7, 52), (1, 2, 6), (6, 0, 1), (6, 2, 5), (3, 48, 2), (48, 4, 2), (4, 5, 2), (48, 49, 4), (95, 87, 94), (87, 66, 94), (66, 67, 94), (58, 59, 67), (59, 63, 67), (67, 63, 94), (94, 63, 86), (101, 90, 100), (90, 104, 100), (104, 105, 100), (100, 105, 97), (76, 69, 73), (77, 84, 80), (80, 84, 25), (102, 99, 89), (89, 99, 91), (103, 98, 106), (98, 96, 106), (27, 10, 11), (27, 60, 10), (42, 8, 9), (42, 50, 8), (9, 14, 15), (9, 8, 14), (18, 44, 56), (18, 19, 44), (12, 22, 23), (12, 13, 22), (11, 16, 17), (11, 10, 16), (15, 13, 12), (15, 14, 13), (17, 20, 21), (17, 16, 20), (21, 19, 18), (21, 20, 19), (23, 51, 24), (23, 22, 51), (32, 75, 52), (32, 70, 75), (24, 69, 33), (24, 76, 69), (52, 70, 32), (52, 75, 70), (25, 79, 80), (25, 26, 79), (57, 67, 68), (57, 58, 67), (28, 59, 27), (28, 29, 59), (53, 110, 28), (107, 110, 53), (108, 29, 109), (108, 54, 29), (77, 30, 84), (84, 34, 77), (84, 30, 34), (83, 43, 78), (83, 31, 43), (38, 31, 30), (38, 41, 31), (33, 41, 39), (33, 32, 41), (85, 63, 64), (85, 86, 63), (65, 87, 88), (65, 66, 87), (77, 49, 42), (77, 43, 49), (46, 55, 44), (46, 45, 55), (50, 48, 47), (50, 49, 48), (61, 52, 51), (61, 62, 52), (56, 54, 53), (56, 55, 54), (60, 58, 57), (60, 59, 58), (64, 62, 61), (64, 63, 62), (68, 66, 65), (68, 67, 66), (72, 69, 70), (72, 70, 71), (76, 73, 74), (76, 74, 75), (80, 78, 77), (80, 79, 78), (84, 81, 82), (84, 82, 83), (92, 86, 85), (92, 94, 86), (88, 95, 93), (88, 87, 95), (103, 99, 98), (103, 91, 99), (91, 90, 89), (91, 104, 90), (93, 96, 92), (93, 106, 96), (105, 94, 97), (105, 95, 94), (98, 97, 96), (98, 100, 97), (102, 100, 99), (102, 101, 100), (106, 104, 103), (106, 105, 104)])
me_basegeometry_002.use_remesh_preserve_volume = False
me_basegeometry_002.use_remesh_preserve_attributes = False
me_basegeometry_002.use_mirror_vertex_groups = False
me_basegeometry_002.update()
me_basegeometry_001 = bpy.data.meshes.new('BaseGeometry.001')
me_basegeometry_001.from_pydata([(-18.24, -10.64, 5.48), (-11.84, -17.04, 5.48), (-23.68, -22.16, 5.48), (-16.96, -29.2, 5.48), (-23.36, -29.84, 5.48), (-30.4, -20.56, 5.48), (-18.56, -15.76, 5.48), (-24.64, -10.64, 5.48), (-23.36, -29.84, -2.52), (-23.36, -29.84, -3.48), (-18.24, -10.64, -2.52), (-18.24, -10.64, -3.48), (-18.56, -15.76, -3.48), (-18.56, -15.76, -2.52), (-30.4, -20.56, -2.52), (-30.4, -20.56, -3.48), (-11.84, -17.04, -2.52), (-11.84, -17.04, -3.48), (-16.96, -29.2, -3.48), (-16.96, -29.2, -2.52), (-23.68, -22.16, -2.52), (-23.68, -22.16, -3.48), (-24.64, -10.64, -2.52), (-24.64, -10.64, -3.48), (-31.36, -9.36, -3.48), (-33.6, -33.68, -3.48), (-33.6, -33.68, 2.6), (-9.28, -9.68, -3.48), (-9.28, -12.24, -3.48), (-9.28, -12.24, 5.48), (-37.12, -28.56, 2.28), (-37.12, -28.56, 5.48), (-35.2, -13.84, 5.48), (-35.2, -13.84, -3.48), (-33.28, -30.48, 2.28), (-31.68, -27.6, -3.48), (-31.68, -27.6, 5.48), (-35.52, -25.04, -3.48), (-38.08, -25.04, 2.28), (-38.08, -25.04, -3.48), (-35.52, -25.04, 5.48), (-38.08, -25.04, 5.48), (-29.76, -32.4, -3.48), (-33.28, -30.48, 5.48), (-9.28, -31.12, -2.52), (-16.96, -33.68, 5.48), (-16.96, -33.68, -2.52), (-22.08, -33.68, -2.52), (-22.08, -33.68, 5.48), (-29.76, -32.4, 5.48), (-29.76, -32.4, -2.52), (-31.36, -9.36, -2.52), (-31.36, -9.36, 5.48), (-9.28, -22.16, -3.48), (-9.28, -22.16, 5.48), (-9.28, -31.12, 5.48), (-9.28, -31.12, -3.48), (-9.28, -4.24, -2.52), (-9.28, -4.24, 5.48), (-9.28, -9.68, 5.48), (-9.28, -9.68, -2.52), (-21.12, -5.52, -2.52), (-21.12, -5.52, 5.48), (-21.12, -2.96, 5.48), (-21.12, -2.96, -2.52), (-14.4, -2.96, -2.52), (-14.4, -2.96, 5.48), (-14.4, -4.24, 5.48), (-14.4, -4.24, -2.52), (-35.2, -13.84, 2.6), (-35.2, -13.84, 5.8), (-35.84, -13.84, 5.8), (-35.84, -13.84, 2.6), (-32.0, -9.36, 2.6), (-32.0, -9.36, 5.8), (-31.36, -9.36, 5.8), (-31.36, -9.36, 2.6), (-33.28, -30.48, -3.48), (-33.28, -30.48, 2.6), (-33.28, -31.44, 2.6), (-33.28, -31.44, -3.48), (-38.08, -28.56, -3.48), (-38.08, -28.56, 2.6), (-37.12, -28.56, 2.6), (-37.12, -28.56, -3.48), (-17.6, 6.0, -2.52), (-17.6, 6.0, 5.48), (-9.28, 0.24, 5.48), (-9.28, 0.24, -2.52), (-4.16, 0.88, -1.88), (-16.96, 6.0, -2.52), (-9.28, 0.88, -2.52), (-16.96, 6.0, 5.48), (-9.28, 0.88, 5.48), (-16.96, 6.0, -2.2), (-16.96, 6.0, 1.32), (-9.28, 9.84, -2.2), (-9.28, 9.84, -1.88), (-9.28, 9.84, 1.32), (-4.16, 0.88, -2.2), (-4.16, 0.88, 1.32), (-9.28, 0.88, 1.32), (-9.28, 0.88, -2.2), (-9.28, -22.16, -1.56), (-9.28, -22.16, 3.88), (-9.28, -12.24, 3.88), (-9.28, -12.24, -1.56)], [(89, 100), (97, 98)], [(75, 74, 70), (78, 79, 83), (79, 26, 83), (44, 19, 46), (19, 47, 46), (60, 64, 10), (10, 64, 13), (13, 61, 22), (13, 64, 61), (61, 51, 22), (16, 13, 20), (16, 10, 13), (13, 14, 20), (19, 20, 47), (47, 20, 8), (8, 20, 14), (47, 8, 50), (91, 90, 88), (88, 90, 65), (65, 90, 68), (57, 68, 60), (60, 68, 64), (68, 90, 64), (90, 85, 64), (27, 11, 28), (28, 17, 53), (28, 11, 17), (53, 17, 18), (17, 21, 18), (12, 23, 15), (23, 24, 15), (9, 15, 42), (42, 35, 77), (42, 15, 35), (15, 24, 35), (24, 33, 35), (35, 33, 37), (33, 39, 37), (53, 18, 56), (36, 43, 40), (43, 31, 40), (40, 31, 41), (55, 45, 3), (3, 45, 48), (29, 0, 59), (29, 54, 1), (1, 0, 29), (54, 3, 1), (1, 3, 2), (6, 5, 7), (7, 5, 52), (4, 49, 5), (49, 43, 36), (49, 36, 5), (5, 36, 52), (52, 36, 32), (36, 40, 32), (32, 40, 41), (54, 55, 3), (59, 0, 63), (0, 6, 63), (6, 7, 62), (6, 62, 63), (62, 7, 52), (1, 2, 6), (6, 0, 1), (6, 2, 5), (3, 48, 2), (48, 4, 2), (4, 5, 2), (48, 49, 4), (93, 87, 92), (87, 66, 92), (66, 67, 92), (58, 59, 67), (59, 63, 67), (67, 63, 92), (92, 63, 86), (100, 101, 98), (98, 101, 95), (76, 69, 73), (77, 84, 80), (80, 84, 25), (99, 96, 102), (96, 94, 102), (27, 10, 11), (27, 60, 10), (42, 8, 9), (42, 50, 8), (9, 14, 15), (9, 8, 14), (18, 44, 56), (18, 19, 44), (12, 22, 23), (12, 13, 22), (11, 16, 17), (11, 10, 16), (15, 13, 12), (15, 14, 13), (17, 20, 21), (17, 16, 20), (21, 19, 18), (21, 20, 19), (23, 51, 24), (23, 22, 51), (32, 75, 52), (32, 70, 75), (24, 69, 33), (24, 76, 69), (52, 70, 32), (52, 75, 70), (25, 79, 80), (25, 26, 79), (57, 67, 68), (57, 58, 67), (28, 59, 27), (28, 29, 59), (53, 106, 28), (103, 106, 53), (104, 29, 105), (104, 54, 29), (77, 30, 84), (84, 34, 77), (84, 30, 34), (83, 43, 78), (83, 31, 43), (38, 31, 30), (38, 41, 31), (33, 41, 39), (33, 32, 41), (85, 63, 64), (85, 86, 63), (65, 87, 88), (65, 66, 87), (77, 49, 42), (77, 43, 49), (46, 55, 44), (46, 45, 55), (50, 48, 47), (50, 49, 48), (61, 52, 51), (61, 62, 52), (56, 54, 53), (56, 55, 54), (60, 58, 57), (60, 59, 58), (64, 62, 61), (64, 63, 62), (68, 66, 65), (68, 67, 66), (72, 69, 70), (72, 70, 71), (76, 73, 74), (76, 74, 75), (80, 78, 77), (80, 79, 78), (84, 81, 82), (84, 82, 83), (90, 86, 85), (90, 92, 86), (88, 93, 91), (88, 87, 93), (99, 97, 96), (99, 89, 97), (91, 94, 90), (91, 102, 94), (101, 92, 95), (101, 93, 92), (96, 95, 94), (96, 98, 95), (102, 100, 99), (102, 101, 100)])
me_basegeometry_001.use_remesh_preserve_volume = False
me_basegeometry_001.use_remesh_preserve_attributes = False
me_basegeometry_001.use_mirror_vertex_groups = False
me_basegeometry_001.update()

# ---- objects
ob_left_baner_001 = bpy.data.objects.new('left baner.001', me_basegeometry_016)
ob_wall_002 = bpy.data.objects.new('wall.002', me_basegeometry_015)
ob_wall_001 = bpy.data.objects.new('wall.001', me_basegeometry_014)
ob_camera_003 = bpy.data.objects.new('Camera.003', cam_camera_003)
ob_point_006 = bpy.data.objects.new('Point.006', light_point_006)
ob_camera_001 = bpy.data.objects.new('Camera.001', cam_camera_001)
ob_point_005 = bpy.data.objects.new('Point.005', light_point_005)
ob_point_004 = bpy.data.objects.new('Point.004', light_point_004)
ob_point_003 = bpy.data.objects.new('Point.003', light_point_003)
ob_point_002 = bpy.data.objects.new('Point.002', light_point_002)
ob_point_001 = bpy.data.objects.new('Point.001', light_point_001)
ob_point = bpy.data.objects.new('Point', light_point)
ob_camera = bpy.data.objects.new('Camera', cam_camera)
ob_comp_roof = bpy.data.objects.new('comp roof', me_basegeometry_013)
ob_wall = bpy.data.objects.new('wall', me_basegeometry_012)
ob_comp_frame = bpy.data.objects.new('comp frame', me_basegeometry_011)
ob_comp_lamps = bpy.data.objects.new('comp lamps', me_basegeometry_010)
ob_comp = bpy.data.objects.new('comp', me_basegeometry_009)
ob_shelf = bpy.data.objects.new('shelf', me_basegeometry_008)
ob_floor = bpy.data.objects.new('floor', me_basegeometry_007)
ob_objbasegeometry_001 = bpy.data.objects.new('ObjBaseGeometry.001', me_basegeometry_005)
ob_left_baner = bpy.data.objects.new('left baner', me_basegeometry_004)
ob_roof = bpy.data.objects.new('roof', me_basegeometry_000)
ob_stairs = bpy.data.objects.new('stairs', me_basegeometry_006)
ob_second_room = bpy.data.objects.new('second room', me_basegeometry_002)
ob_objbasegeometry_000 = bpy.data.objects.new('ObjBaseGeometry.000', me_basegeometry_001)
ob_lamp_003 = bpy.data.objects.new('Lamp.003', light_lamp_003)
ob_lamp_002 = bpy.data.objects.new('Lamp.002', light_lamp_002)
ob_lamp_001 = bpy.data.objects.new('Lamp.001', light_lamp_001)
ob_lamp = bpy.data.objects.new('Lamp', light_lamp)
ob_camera1 = bpy.data.objects.new('Camera1', cam_camera1)
ob_lamp_009 = bpy.data.objects.new('Lamp.009', light_lamp_009)
ob_lamp_008 = bpy.data.objects.new('Lamp.008', light_lamp_008)
ob_lamp_007 = bpy.data.objects.new('Lamp.007', light_lamp_007)
ob_lamp_006 = bpy.data.objects.new('Lamp.006', light_lamp_006)
ob_lamp_005 = bpy.data.objects.new('Lamp.005', light_lamp_005)
ob_lamp_004 = bpy.data.objects.new('Lamp.004', light_lamp_004)

# ---- transforms, parenting, visibility, modifiers, constraints
ob_left_baner_001.location = (9.537e-07, 12.9, 0.0553)
ob_left_baner_001.lock_rotations_4d = False
ob_left_baner_001.empty_display_type = 'ARROWS'
ob_left_baner_001.color = (0.0, 0.0, 0.0, 1.0)
ob_left_baner_001.lineart.crease_threshold = 0.0
ob_wall_002.location = (0.0, 0.0, 2.384e-07)
ob_wall_002.lock_rotations_4d = False
ob_wall_002.empty_display_type = 'ARROWS'
ob_wall_002.color = (0.0, 0.0, 0.0, 1.0)
ob_wall_002.lineart.crease_threshold = 0.0
ob_wall_001.location = (0.0, 0.0, 2.384e-07)
ob_wall_001.lock_rotations_4d = False
ob_wall_001.empty_display_type = 'ARROWS'
ob_wall_001.color = (0.0, 0.0, 0.0, 1.0)
ob_wall_001.lineart.crease_threshold = 0.0
ob_camera_003.location = (22.61, 22.34, 1.158)
ob_camera_003.rotation_euler = (1.768, 1.738e-05, -2.91)
ob_camera_003.scale = (1.0, 1.0, 1.0)
ob_camera_003.empty_display_type = 'ARROWS'
ob_camera_003.lineart.crease_threshold = 0.0
ob_point_006.location = (0.192, 18.03, 0.7144)
ob_point_006.empty_display_type = 'ARROWS'
ob_point_006.lineart.crease_threshold = 0.0
ob_camera_001.location = (6.779, 38.0, 0.3137)
ob_camera_001.rotation_euler = (1.64, 0.002738, -2.693)
ob_camera_001.scale = (1.0, 1.0, 1.0)
ob_camera_001.empty_display_type = 'ARROWS'
ob_camera_001.lineart.crease_threshold = 0.0
ob_point_005.location = (11.94, 35.44, 0.5454)
ob_point_005.empty_display_type = 'ARROWS'
ob_point_005.lineart.crease_threshold = 0.0
ob_point_004.location = (17.79, 15.72, 3.183)
ob_point_004.empty_display_type = 'ARROWS'
ob_point_004.lineart.crease_threshold = 0.0
ob_point_003.location = (32.37, 20.0, 0.8875)
ob_point_003.empty_display_type = 'ARROWS'
ob_point_003.lineart.crease_threshold = 0.0
ob_point_002.location = (28.68, 4.77, 3.183)
ob_point_002.empty_display_type = 'ARROWS'
ob_point_002.lineart.crease_threshold = 0.0
ob_point_001.location = (15.3, 4.562, 3.183)
ob_point_001.empty_display_type = 'ARROWS'
ob_point_001.lineart.crease_threshold = 0.0
ob_point.location = (9.817, 28.77, 0.7417)
ob_point.empty_display_type = 'ARROWS'
ob_point.lineart.crease_threshold = 0.0
ob_camera.location = (37.13, 12.09, -0.6915)
ob_camera.rotation_euler = (8.027, -1.02e-05, 1.308)
ob_camera.empty_display_type = 'ARROWS'
ob_camera.lineart.crease_threshold = 0.0
ob_comp_roof.location = (0.0, 0.0, 2.384e-07)
ob_comp_roof.lock_rotations_4d = False
ob_comp_roof.empty_display_type = 'ARROWS'
ob_comp_roof.color = (0.0, 0.0, 0.0, 1.0)
ob_comp_roof.lineart.crease_threshold = 0.0
ob_wall.location = (0.0, 0.0, 2.384e-07)
ob_wall.lock_rotations_4d = False
ob_wall.empty_display_type = 'ARROWS'
ob_wall.color = (0.0, 0.0, 0.0, 1.0)
ob_wall.lineart.crease_threshold = 0.0
ob_comp_frame.location = (0.0, 0.0, 2.384e-07)
ob_comp_frame.lock_rotations_4d = False
ob_comp_frame.empty_display_type = 'ARROWS'
ob_comp_frame.color = (0.0, 0.0, 0.0, 1.0)
ob_comp_frame.lineart.crease_threshold = 0.0
ob_comp_lamps.location = (0.0, 0.0, 2.384e-07)
ob_comp_lamps.lock_rotations_4d = False
ob_comp_lamps.empty_display_type = 'ARROWS'
ob_comp_lamps.color = (0.0, 0.0, 0.0, 1.0)
ob_comp_lamps.lineart.crease_threshold = 0.0
ob_comp.location = (0.0, 0.0, 2.384e-07)
ob_comp.lock_rotations_4d = False
ob_comp.empty_display_type = 'ARROWS'
ob_comp.color = (0.0, 0.0, 0.0, 1.0)
ob_comp.lineart.crease_threshold = 0.0
ob_shelf.location = (0.0, 0.0, 2.384e-07)
ob_shelf.lock_rotations_4d = False
ob_shelf.empty_display_type = 'ARROWS'
ob_shelf.color = (0.0, 0.0, 0.0, 1.0)
ob_shelf.lineart.crease_threshold = 0.0
ob_floor.location = (0.0, 0.0, 2.384e-07)
ob_floor.lock_rotations_4d = False
ob_floor.empty_display_type = 'ARROWS'
ob_floor.color = (0.0, 0.0, 0.0, 1.0)
ob_floor.lineart.crease_threshold = 0.0
ob_objbasegeometry_001.location = (0.0, 0.0, 2.384e-07)
ob_objbasegeometry_001.lock_rotations_4d = False
ob_objbasegeometry_001.empty_display_type = 'ARROWS'
ob_objbasegeometry_001.color = (0.0, 0.0, 0.0, 1.0)
ob_objbasegeometry_001.lineart.crease_threshold = 0.0
ob_left_baner.location = (0.0, 0.0, 0.0553)
ob_left_baner.lock_rotations_4d = False
ob_left_baner.empty_display_type = 'ARROWS'
ob_left_baner.color = (0.0, 0.0, 0.0, 1.0)
ob_left_baner.lineart.crease_threshold = 0.0
ob_roof.location = (0.0, 0.0, 2.384e-07)
ob_roof.lock_rotations_4d = False
ob_roof.empty_display_type = 'ARROWS'
ob_roof.color = (0.0, 0.0, 0.0, 1.0)
ob_roof.lineart.crease_threshold = 0.0
ob_stairs.location = (0.0, 0.0, 2.384e-07)
ob_stairs.lock_rotations_4d = False
ob_stairs.empty_display_type = 'ARROWS'
ob_stairs.color = (0.0, 0.0, 0.0, 1.0)
ob_stairs.lineart.crease_threshold = 0.0
ob_second_room.location = (0.0, 0.0, 2.384e-07)
ob_second_room.lock_rotations_4d = False
ob_second_room.empty_display_type = 'ARROWS'
ob_second_room.color = (0.0, 0.0, 0.0, 1.0)
ob_second_room.lineart.crease_threshold = 0.0
ob_objbasegeometry_000.location = (0.0, 0.0, 2.384e-07)
ob_objbasegeometry_000.lock_rotations_4d = False
ob_objbasegeometry_000.empty_display_type = 'ARROWS'
ob_objbasegeometry_000.color = (0.0, 0.0, 0.0, 1.0)
ob_objbasegeometry_000.lineart.crease_threshold = 0.0
ob_lamp_003.location = (-14.69, -25.87, 2.255)
ob_lamp_003.lock_rotations_4d = False
ob_lamp_003.empty_display_type = 'ARROWS'
ob_lamp_003.lineart.crease_threshold = 0.0
ob_lamp_002.location = (-14.69, -8.869, 2.255)
ob_lamp_002.lock_rotations_4d = False
ob_lamp_002.empty_display_type = 'ARROWS'
ob_lamp_002.lineart.crease_threshold = 0.0
ob_lamp_001.location = (-27.69, -11.87, 2.255)
ob_lamp_001.lock_rotations_4d = False
ob_lamp_001.empty_display_type = 'ARROWS'
ob_lamp_001.lineart.crease_threshold = 0.0
ob_lamp.location = (-32.69, -23.87, 2.255)
ob_lamp.lock_rotations_4d = False
ob_lamp.empty_display_type = 'ARROWS'
ob_lamp.lineart.crease_threshold = 0.0
ob_camera1.location = (-20.48, -34.13, -0.7451)
ob_camera1.rotation_euler = (1.571, -0.0, 0.0)
ob_camera1.lock_rotations_4d = False
ob_camera1.empty_display_type = 'ARROWS'
ob_camera1.lineart.crease_threshold = 0.0
ob_lamp_009.location = (12.77, 20.65, 4.255)
ob_lamp_009.lock_rotations_4d = False
ob_lamp_009.empty_display_type = 'ARROWS'
ob_lamp_009.lineart.crease_threshold = 0.0
ob_lamp_008.location = (31.31, 5.131, 4.255)
ob_lamp_008.lock_rotations_4d = False
ob_lamp_008.empty_display_type = 'ARROWS'
ob_lamp_008.lineart.crease_threshold = 0.0
ob_lamp_007.location = (31.31, 25.13, 4.255)
ob_lamp_007.lock_rotations_4d = False
ob_lamp_007.empty_display_type = 'ARROWS'
ob_lamp_007.lineart.crease_threshold = 0.0
ob_lamp_006.location = (30.31, 16.13, 4.255)
ob_lamp_006.lock_rotations_4d = False
ob_lamp_006.empty_display_type = 'ARROWS'
ob_lamp_006.lineart.crease_threshold = 0.0
ob_lamp_005.location = (6.31, 24.13, 4.255)
ob_lamp_005.lock_rotations_4d = False
ob_lamp_005.empty_display_type = 'ARROWS'
ob_lamp_005.lineart.crease_threshold = 0.0
ob_lamp_004.location = (5.601, 13.33, 4.255)
ob_lamp_004.lock_rotations_4d = False
ob_lamp_004.empty_display_type = 'ARROWS'
ob_lamp_004.lineart.crease_threshold = 0.0

# ---- collection membership
col_collection_1.objects.link(ob_left_baner_001)
col_collection_1.objects.link(ob_wall_002)
col_collection_1.objects.link(ob_wall_001)
col_collection_1.objects.link(ob_camera_003)
col_collection_1.objects.link(ob_point_006)
col_collection_1.objects.link(ob_camera_001)
col_collection_1.objects.link(ob_point_005)
col_collection_1.objects.link(ob_point_004)
col_collection_1.objects.link(ob_point_003)
col_collection_1.objects.link(ob_point_002)
col_collection_1.objects.link(ob_point_001)
col_collection_1.objects.link(ob_point)
col_collection_1.objects.link(ob_camera)
col_collection_1.objects.link(ob_comp_roof)
col_collection_1.objects.link(ob_wall)
col_collection_1.objects.link(ob_comp_frame)
col_collection_1.objects.link(ob_comp_lamps)
col_collection_1.objects.link(ob_comp)
col_collection_1.objects.link(ob_shelf)
col_collection_1.objects.link(ob_floor)
col_collection_1.objects.link(ob_objbasegeometry_001)
col_collection_1.objects.link(ob_left_baner)
col_collection_1.objects.link(ob_roof)
col_collection_1.objects.link(ob_stairs)
col_collection_9.objects.link(ob_second_room)
col_collection_9.objects.link(ob_objbasegeometry_000)
col_collection_9.objects.link(ob_lamp_003)
col_collection_9.objects.link(ob_lamp_002)
col_collection_9.objects.link(ob_lamp_001)
col_collection_9.objects.link(ob_lamp)
col_collection_9.objects.link(ob_camera1)
col_collection_10.objects.link(ob_lamp_009)
col_collection_10.objects.link(ob_lamp_008)
col_collection_10.objects.link(ob_lamp_007)
col_collection_10.objects.link(ob_lamp_006)
col_collection_10.objects.link(ob_lamp_005)
col_collection_10.objects.link(ob_lamp_004)

# ---- scene / render settings (as saved in the file)
scene.camera = ob_camera
scene.frame_start = 1; scene.frame_end = 250; scene.frame_set(1)
scene.render.engine = 'BLENDER_EEVEE_NEXT'
scene.render.image_settings.file_format = 'JPEG'
scene.render.image_settings.color_mode = 'RGB'
scene.render.image_settings.compression = 90
scene.render.resolution_x = 800
scene.render.resolution_y = 600
scene.render.pixel_aspect_x = 100.0
scene.render.pixel_aspect_y = 100.0
scene.render.fps = 25
scene.render.dither_intensity = 0.0
scene.render.use_compositing = False
scene.render.use_sequencer = False
scene.render.bake_margin = 2
scene.render.bake_bias = 0.0
scene.render.use_stamp_time = False
scene.render.use_stamp_date = False
scene.render.use_stamp_frame = False
scene.render.use_stamp_camera = False
scene.render.use_stamp_scene = False
scene.render.use_stamp_filename = False
scene.render.use_stamp_render_time = False
scene.render.stamp_font_size = 0
scene.cycles.use_denoising = False
scene.cycles.samples = 10
scene.cycles.sampling_pattern = 'TABULATED_SOBOL'
scene.cycles.light_sampling_threshold = 0.0
scene.cycles.use_adaptive_sampling = False
scene.cycles.use_light_tree = False
scene.cycles.blur_glossy = 0.0
scene.cycles.volume_bounces = 1
scene.cycles.pixel_filter_type = 'GAUSSIAN'
scene.cycles.sample_clamp_indirect = 0.0
scene.view_settings.view_transform = 'Raw'
bpy.context.view_layer.update()
